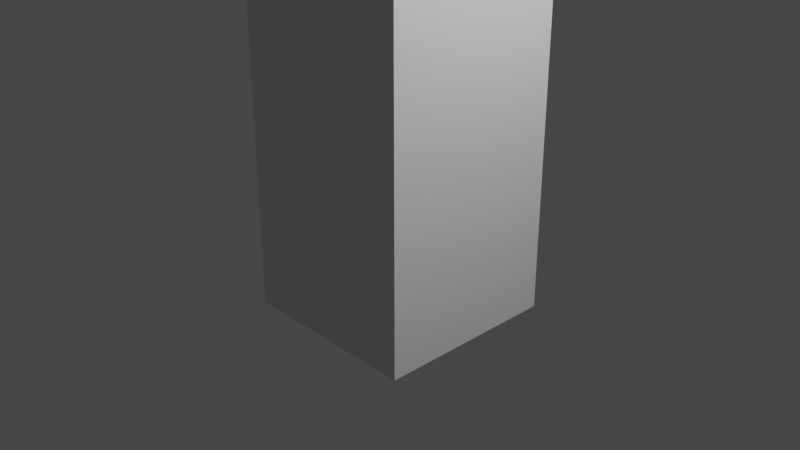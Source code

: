 # Source: milkpack2.blend  (saved by Blender 2.82.7; exported with 4.5.12 LTS)
import bpy
from mathutils import Matrix  # noqa: F401  (used for matrix-valued properties, if any)

bpy.ops.wm.read_factory_settings(use_empty=True)
scene = bpy.context.scene
scene.name = 'Scene'

# ---- collections
col_collection = bpy.data.collections.new('Collection'); scene.collection.children.link(col_collection)

# ---- materials (node trees are filled in below, after node groups)
mat_material = bpy.data.materials.new('Material')
mat_material.alpha_threshold = 0.0
mat_material.use_transparent_shadow = False
mat_material.line_color = (0.0, 0.0, 0.0, 1.0)

# ---- material node trees
mat_material.use_nodes = True; mat_material.node_tree.nodes.clear()
_N = mat_material.node_tree.nodes; _L = mat_material.node_tree.links
n0 = _N.new('ShaderNodeOutputMaterial'); n0.name = 'Material Output'; n0.location = (300, 300)
n1 = _N.new('ShaderNodeBsdfPrincipled'); n1.name = 'Principled BSDF'; n1.location = (10, 300)
n1.distribution = 'GGX'
n1.subsurface_method = 'BURLEY'
n1.inputs[2].default_value = 0.4
n1.inputs[3].default_value = 1.45
n1.inputs[27].default_value = (0.0, 0.0, 0.0, 1.0)
n1.inputs[28].default_value = 1.0
_L.new(n1.outputs[0], n0.inputs[0])
n0.is_active_output = True

# ---- world
world_world = bpy.data.worlds.new('World'); scene.world = world_world
world_world.use_nodes = True; world_world.node_tree.nodes.clear()
_N = world_world.node_tree.nodes; _L = world_world.node_tree.links
n0 = _N.new('ShaderNodeOutputWorld'); n0.name = 'World Output'; n0.location = (300, 300)
n1 = _N.new('ShaderNodeBackground'); n1.name = 'Background'; n1.location = (10, 300)
n1.inputs[0].default_value = (0.05088, 0.05088, 0.05088, 1.0)
_L.new(n1.outputs[0], n0.inputs[0])
n0.is_active_output = True
world_world.color = (0.05088, 0.05088, 0.05088)
world_world.use_sun_shadow = False
world_world.sun_shadow_jitter_overblur = 0.0

# ---- cameras
cam_camera = bpy.data.cameras.new('Camera')
cam_camera.clip_end = 100.0
cam_camera.ortho_scale = 7.314

# ---- lights
light_light = bpy.data.lights.new('Light', 'POINT')
light_light.transmission_factor = 0.0
light_light.energy = 1000.0
light_light.shadow_soft_size = 0.1
light_light.shadow_maximum_resolution = 0.006
light_light.use_absolute_resolution = True

# ---- meshes
me_cube = bpy.data.meshes.new('Cube')
me_cube.from_pydata([(1.0, 1.0, 3.513), (1.0, 1.0, -1.0), (1.0, -1.0, 3.513), (1.0, -1.0, -1.0), (-1.0, 1.0, 3.513), (-1.0, 1.0, -1.0), (-1.0, -1.0, 3.513), (-1.0, -1.0, -1.0), (1.0, -0.03, 4.713), (-0.3171, -0.03, 4.713), (1.0, 0.03, 4.713), (-0.3171, 0.03, 4.713), (1.0, -0.03, 4.913), (-0.3171, -0.03, 4.913), (1.0, 0.03, 4.913), (-0.3171, 0.03, 4.913), (1.0, 0.0, 4.713), (-0.3171, 0.0, 4.713), (-0.3171, 0.0, 4.913), (-1.0, 0.57, 4.713), (-1.0, 0.57, 4.913), (-1.0, -0.63, 4.713), (-1.0, -0.63, 4.913), (-1.719, 0.0, 4.713), (-1.719, 0.0, 4.913), (-1.689, 0.0, 4.713), (-1.689, 0.0, 4.913), (-1.0, 0.54, 4.713), (-1.0, 0.54, 4.913), (-1.0, -0.6, 4.713), (-1.0, -0.6, 4.913), (0.2286, 0.0, 4.713)], [], [(3, 2, 6, 7), (7, 6, 4, 5), (5, 1, 3, 7), (1, 0, 2, 3), (5, 4, 0, 1), (20, 19, 11, 15), (18, 17, 27, 28), (19, 20, 24, 23), (26, 25, 29, 30), (21, 23, 24, 22), (17, 18, 30, 29), (21, 22, 13, 9), (30, 22, 24, 26), (30, 18, 13, 22), (15, 18, 28, 27, 20), (24, 20, 28, 26), (13, 18, 15, 14, 12), (9, 13, 12, 8), (12, 14, 10, 16, 8), (11, 10, 14, 15), (27, 25, 4), (25, 6, 29), (21, 6, 23), (6, 25, 4), (6, 4, 23), (19, 23, 4), (19, 4, 11), (21, 9, 6), (8, 2, 6, 9), (11, 4, 0, 10), (16, 2, 8), (16, 10, 0), (29, 6, 17), (27, 17, 4), (2, 16, 17, 6), (4, 17, 16, 0), (2, 0, 31)])
_uv = me_cube.uv_layers.new(name='UVMap')
_uv.uv.foreach_set('vector', [0.1742, 0.5463, 0.3912, 0.2806, 0.3912, 0.6618, 0.1277, 0.4502, 0.1277, 0.4502, 0.3912, 0.6618, 8.816e-05, 0.6587, 0.2171, 0.393, 0.2171, 0.393, 0.2636, 0.4891, 0.1742, 0.5463, 0.1277, 0.4502, 0.1996, 0.6838, 8.822e-05, 0.2775, 0.3912, 0.2806, 0.3102, 0.757, 0.2171, 0.393, 8.816e-05, 0.6587, 8.822e-05, 0.2775, 0.2636, 0.4891, 0.4419, 0.3198, 0.4281, 0.3096, 0.3914, 0.4512, 0.4157, 0.4789, 0.4586, 0.4856, 0.4518, 0.4612, 0.4937, 0.3557, 0.4704, 0.3401, 0.4281, 0.3096, 0.4419, 0.3198, 0.5224, 8.816e-05, 0.4971, 0.1902, 0.5058, 0.1174, 0.4888, 0.2413, 0.4501, 0.3501, 0.4721, 0.3436, 0.5305, 0.3407, 0.4971, 0.1902, 0.5224, 8.816e-05, 0.5251, 0.3418, 0.4518, 0.4612, 0.4586, 0.4856, 0.4721, 0.3436, 0.4501, 0.3501, 0.5305, 0.3407, 0.5251, 0.3418, 0.5039, 0.5093, 0.5305, 0.5016, 0.4721, 0.3436, 0.5251, 0.3418, 0.5224, 8.816e-05, 0.5058, 0.1174, 0.4721, 0.3436, 0.4586, 0.4856, 0.5039, 0.5093, 0.5251, 0.3418, 0.4157, 0.4789, 0.4586, 0.4856, 0.4704, 0.3401, 0.4937, 0.3557, 0.4562, 0.3265, 0.5224, 8.816e-05, 0.4419, 0.3198, 0.4795, 0.3304, 0.5058, 0.1174, 0.5039, 0.5093, 0.4586, 0.4856, 0.4157, 0.4789, 0.3916, 0.8674, 0.3937, 0.9999, 0.5305, 0.5016, 0.5039, 0.5093, 0.3937, 0.9999, 0.4566, 0.6826, 0.3937, 0.9999, 0.3916, 0.8674, 0.4151, 0.6422, 0.4433, 0.5912, 0.4566, 0.6826, 0.3914, 0.4512, 0.4151, 0.6422, 0.3916, 0.8674, 0.4157, 0.4789, 0.4937, 0.3557, 0.4888, 0.2413, 0.4856, 0.4033, 0.4888, 0.2413, 0.4644, 0.3987, 0.4501, 0.3501, 0.5305, 0.3407, 0.473, 0.354, 0.4971, 0.1902, 0.4644, 0.3987, 0.4888, 0.2413, 0.4856, 0.4033, 0.473, 0.354, 0.4856, 0.3403, 0.4971, 0.1902, 0.4281, 0.3096, 0.4971, 0.1902, 0.4856, 0.3403, 0.4281, 0.3096, 0.4856, 0.3403, 0.3914, 0.4512, 0.5305, 0.3407, 0.5305, 0.5016, 0.473, 0.354, 0.4566, 0.6826, 0.429, 0.4884, 0.473, 0.354, 0.5305, 0.5016, 0.3914, 0.4512, 0.4856, 0.3403, 0.4905, 0.4912, 0.4151, 0.6422, 0.4433, 0.5912, 0.429, 0.4884, 0.4566, 0.6826, 0.4433, 0.5912, 0.4151, 0.6422, 0.4905, 0.4912, 0.4501, 0.3501, 0.4644, 0.3987, 0.4518, 0.4612, 0.4937, 0.3557, 0.4518, 0.4612, 0.4856, 0.4033, 0.429, 0.4884, 0.4433, 0.5912, 0.4518, 0.4612, 0.4644, 0.3987, 0.4856, 0.4033, 0.4518, 0.4612, 0.4433, 0.5912, 0.4905, 0.4912, 0.3912, 0.2806, 8.822e-05, 0.2775, 0.1978, 8.816e-05])
me_cube.materials.append(mat_material)
me_cube.use_remesh_preserve_volume = False
me_cube.use_remesh_preserve_attributes = False
me_cube.use_mirror_vertex_groups = False
me_cube.update()

# ---- objects
ob_cube = bpy.data.objects.new('Cube', me_cube)
ob_light = bpy.data.objects.new('Light', light_light)
ob_camera = bpy.data.objects.new('Camera', cam_camera)

# ---- transforms, parenting, visibility, modifiers, constraints
ob_cube.location = (0.0, 0.0, 0.0)
ob_cube.lock_rotations_4d = False
ob_cube.empty_display_type = 'ARROWS'
ob_cube.lineart.crease_threshold = 0.0
ob_light.location = (4.076, 1.005, 5.904)
ob_light.rotation_euler = (0.6503, 0.05522, 1.866)
ob_light.lock_rotations_4d = False
ob_light.empty_display_type = 'ARROWS'
ob_light.color = (0.0, 0.0, 0.0, 0.0)
ob_light.lineart.crease_threshold = 0.0
ob_camera.location = (7.359, -6.926, 4.958)
ob_camera.rotation_euler = (1.109, 0.0, 0.8149)
ob_camera.lock_rotations_4d = False
ob_camera.empty_display_type = 'ARROWS'
ob_camera.color = (0.0, 0.0, 0.0, 0.0)
ob_camera.display_type = 'WIRE'
ob_camera.lineart.crease_threshold = 0.0

# ---- collection membership
col_collection.objects.link(ob_cube)
col_collection.objects.link(ob_light)
col_collection.objects.link(ob_camera)

# ---- scene / render settings (as saved in the file)
scene.camera = ob_camera
scene.frame_start = 1; scene.frame_end = 250; scene.frame_set(1)
scene.render.engine = 'BLENDER_EEVEE_NEXT'
scene.cycles.use_denoising = False
scene.cycles.samples = 128
scene.cycles.sampling_pattern = 'TABULATED_SOBOL'
scene.cycles.use_adaptive_sampling = False
scene.cycles.use_light_tree = False
scene.view_settings.view_transform = 'Filmic'
bpy.context.view_layer.update()
